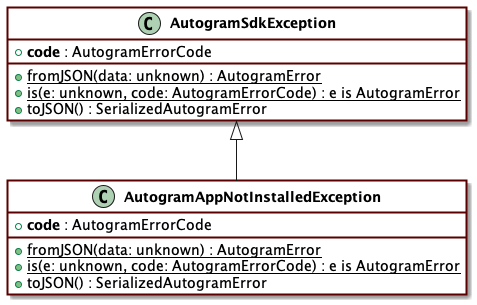

The diagram above was rendered by PlantUML. Its source (embedded in the PNG):
@startuml
skinparam ClassFontStyle bold
skinparam ClassBackgroundColor ffffff
skinparam ClassBorderColor 5a0000
skinparam RoundCorner 0
skinparam ClassBorderThickness 2
hide empty fields
hide empty methods
skinparam Shadowing true
skinparam BackgroundColor transparent
class "AutogramAppNotInstalledException" {
    +<b>code</b> : AutogramErrorCode
    {static} +fromJSON(data: unknown) : AutogramError
    {static} +is(e: unknown, code: AutogramErrorCode) : e is AutogramError
    +toJSON() : SerializedAutogramError
}
class "AutogramSdkException" {
    +<b>code</b> : AutogramErrorCode
    {static} +fromJSON(data: unknown) : AutogramError
    {static} +is(e: unknown, code: AutogramErrorCode) : e is AutogramError
    +toJSON() : SerializedAutogramError
}
"AutogramSdkException" <|-- "AutogramAppNotInstalledException"
@enduml